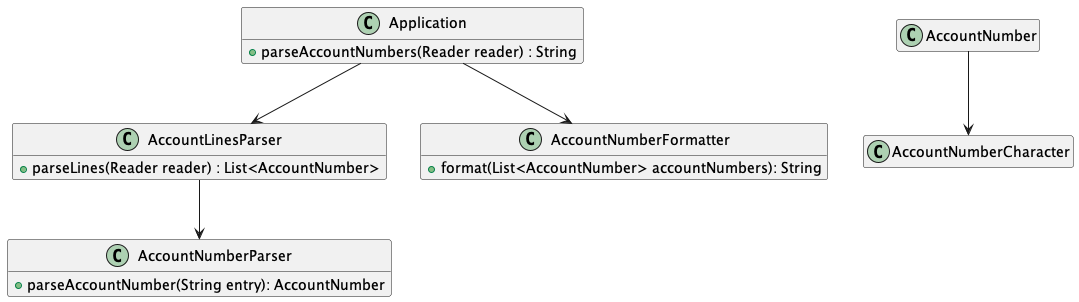

The diagram above was rendered by PlantUML. Its source (embedded in the PNG):
@startuml

hide empty members

class Application {
    + parseAccountNumbers(Reader reader) : String
}
class AccountLinesParser {
    + parseLines(Reader reader) : List<AccountNumber>
}
class AccountNumberFormatter {
    + format(List<AccountNumber> accountNumbers): String
}
class AccountNumberParser {
    + parseAccountNumber(String entry): AccountNumber
}

class AccountNumber
class AccountNumberCharacter

Application --> AccountLinesParser
Application --> AccountNumberFormatter
AccountLinesParser --> AccountNumberParser

AccountNumber --> AccountNumberCharacter

@enduml